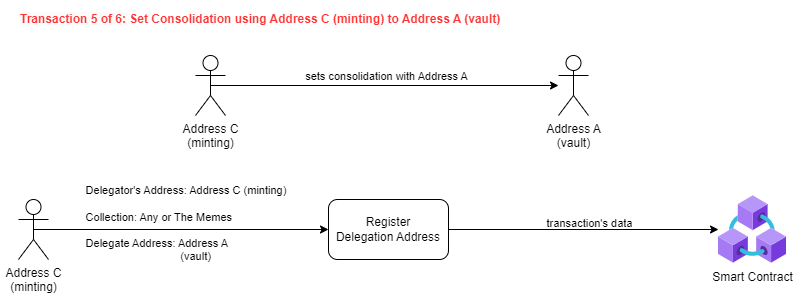

The diagram above was exported from draw.io. Its source (the exported page's mxGraphModel, read from the mxfile embedded in the PNG):
<mxGraphModel dx="1434" dy="731" grid="1" gridSize="10" guides="1" tooltips="1" connect="1" arrows="1" fold="1" page="1" pageScale="1" pageWidth="827" pageHeight="1169" math="0" shadow="0">
  <root>
    <mxCell id="0" />
    <mxCell id="1" parent="0" />
    <mxCell id="2" value="Address C&lt;br&gt;(minting)" style="shape=umlActor;verticalLabelPosition=bottom;verticalAlign=top;html=1;outlineConnect=0;" vertex="1" parent="1">
      <mxGeometry x="34" y="1874" width="30" height="60" as="geometry" />
    </mxCell>
    <mxCell id="3" value="Register &lt;br&gt;Delegation Address" style="rounded=1;whiteSpace=wrap;html=1;" vertex="1" parent="1">
      <mxGeometry x="344" y="1874" width="120" height="60" as="geometry" />
    </mxCell>
    <mxCell id="4" value="" style="endArrow=classic;html=1;rounded=0;exitX=0.5;exitY=0.5;exitDx=0;exitDy=0;exitPerimeter=0;entryX=0;entryY=0.5;entryDx=0;entryDy=0;" edge="1" source="2" target="3" parent="1">
      <mxGeometry width="50" height="50" relative="1" as="geometry">
        <mxPoint x="394" y="2054" as="sourcePoint" />
        <mxPoint x="444" y="2004" as="targetPoint" />
      </mxGeometry>
    </mxCell>
    <mxCell id="5" value="&lt;div style=&quot;border-color: var(--border-color); text-align: left;&quot;&gt;&lt;div style=&quot;border-color: var(--border-color);&quot;&gt;Delegator's Address: Address C (minting)&amp;nbsp;&lt;/div&gt;&lt;br style=&quot;border-color: var(--border-color);&quot;&gt;&lt;div style=&quot;border-color: var(--border-color);&quot;&gt;Collection: Any or The Memes&lt;/div&gt;&lt;br style=&quot;border-color: var(--border-color);&quot;&gt;&lt;div style=&quot;border-color: var(--border-color);&quot;&gt;Delegate Address: Address A&lt;/div&gt;&lt;div style=&quot;border-color: var(--border-color);&quot;&gt;&amp;nbsp; &amp;nbsp; &amp;nbsp; &amp;nbsp; &amp;nbsp; &amp;nbsp; &amp;nbsp; &amp;nbsp; &amp;nbsp; &amp;nbsp; &amp;nbsp; &amp;nbsp; &amp;nbsp; &amp;nbsp; &amp;nbsp; &amp;nbsp;(vault)&lt;/div&gt;&lt;div style=&quot;border-color: var(--border-color);&quot;&gt;&lt;br style=&quot;border-color: var(--border-color);&quot;&gt;&lt;/div&gt;&lt;/div&gt;" style="edgeLabel;html=1;align=center;verticalAlign=middle;resizable=0;points=[];labelBackgroundColor=none;" vertex="1" connectable="0" parent="4">
      <mxGeometry x="-0.5543" y="-1" relative="1" as="geometry">
        <mxPoint x="87" y="-1" as="offset" />
      </mxGeometry>
    </mxCell>
    <mxCell id="6" value="Smart Contract" style="aspect=fixed;html=1;points=[];align=center;image;fontSize=12;image=img/lib/azure2/blockchain/Azure_Blockchain_Service.svg;" vertex="1" parent="1">
      <mxGeometry x="734" y="1870" width="68" height="68" as="geometry" />
    </mxCell>
    <mxCell id="7" value="" style="endArrow=classic;html=1;rounded=0;exitX=1;exitY=0.5;exitDx=0;exitDy=0;" edge="1" source="3" target="6" parent="1">
      <mxGeometry width="50" height="50" relative="1" as="geometry">
        <mxPoint x="394" y="2054" as="sourcePoint" />
        <mxPoint x="444" y="2004" as="targetPoint" />
      </mxGeometry>
    </mxCell>
    <mxCell id="8" value="&lt;div style=&quot;border-color: var(--border-color); text-align: left;&quot;&gt;&lt;div style=&quot;border-color: var(--border-color);&quot;&gt;&lt;div style=&quot;border-color: var(--border-color);&quot;&gt;&lt;div style=&quot;border-color: var(--border-color);&quot;&gt;transaction's data&lt;br&gt;&lt;/div&gt;&lt;/div&gt;&lt;/div&gt;&lt;/div&gt;" style="edgeLabel;html=1;align=center;verticalAlign=middle;resizable=0;points=[];labelBackgroundColor=none;" vertex="1" connectable="0" parent="1">
      <mxGeometry x="604" y="1897" as="geometry" />
    </mxCell>
    <mxCell id="9" value="&lt;font color=&quot;#ff3333&quot;&gt;&lt;span style=&quot;font-family: Helvetica; font-size: 12px; font-style: normal; font-variant-ligatures: normal; font-variant-caps: normal; font-weight: 700; letter-spacing: normal; orphans: 2; text-align: left; text-indent: 0px; text-transform: none; widows: 2; word-spacing: 0px; -webkit-text-stroke-width: 0px; background-color: rgb(251, 251, 251); text-decoration-thickness: initial; text-decoration-style: initial; text-decoration-color: initial; float: none; display: inline !important;&quot;&gt;Transaction 5 of 6:&amp;nbsp;&lt;/span&gt;&lt;b style=&quot;border-color: var(--border-color);&quot;&gt;&lt;b style=&quot;border-color: var(--border-color);&quot;&gt;Set Consolidation&lt;/b&gt;&amp;nbsp;using Address C (minting) to Address A (vault)&lt;/b&gt;&lt;/font&gt;" style="text;whiteSpace=wrap;html=1;" vertex="1" parent="1">
      <mxGeometry x="34" y="1680" width="650" height="40" as="geometry" />
    </mxCell>
    <mxCell id="10" value="Address C&lt;br&gt;(minting)" style="shape=umlActor;verticalLabelPosition=bottom;verticalAlign=top;html=1;outlineConnect=0;" vertex="1" parent="1">
      <mxGeometry x="211" y="1730" width="30" height="60" as="geometry" />
    </mxCell>
    <mxCell id="11" value="" style="endArrow=classic;html=1;rounded=0;exitX=0.5;exitY=0.5;exitDx=0;exitDy=0;exitPerimeter=0;" edge="1" source="10" target="13" parent="1">
      <mxGeometry width="50" height="50" relative="1" as="geometry">
        <mxPoint x="401" y="1860" as="sourcePoint" />
        <mxPoint x="501" y="1760" as="targetPoint" />
      </mxGeometry>
    </mxCell>
    <mxCell id="12" value="sets consolidation with Address A" style="edgeLabel;html=1;align=center;verticalAlign=middle;resizable=0;points=[];" vertex="1" connectable="0" parent="11">
      <mxGeometry x="-0.23" y="-1" relative="1" as="geometry">
        <mxPoint x="41" y="-11" as="offset" />
      </mxGeometry>
    </mxCell>
    <mxCell id="13" value="Address A&lt;br&gt;(vault)" style="shape=umlActor;verticalLabelPosition=bottom;verticalAlign=top;html=1;outlineConnect=0;" vertex="1" parent="1">
      <mxGeometry x="574" y="1730" width="30" height="60" as="geometry" />
    </mxCell>
  </root>
</mxGraphModel>